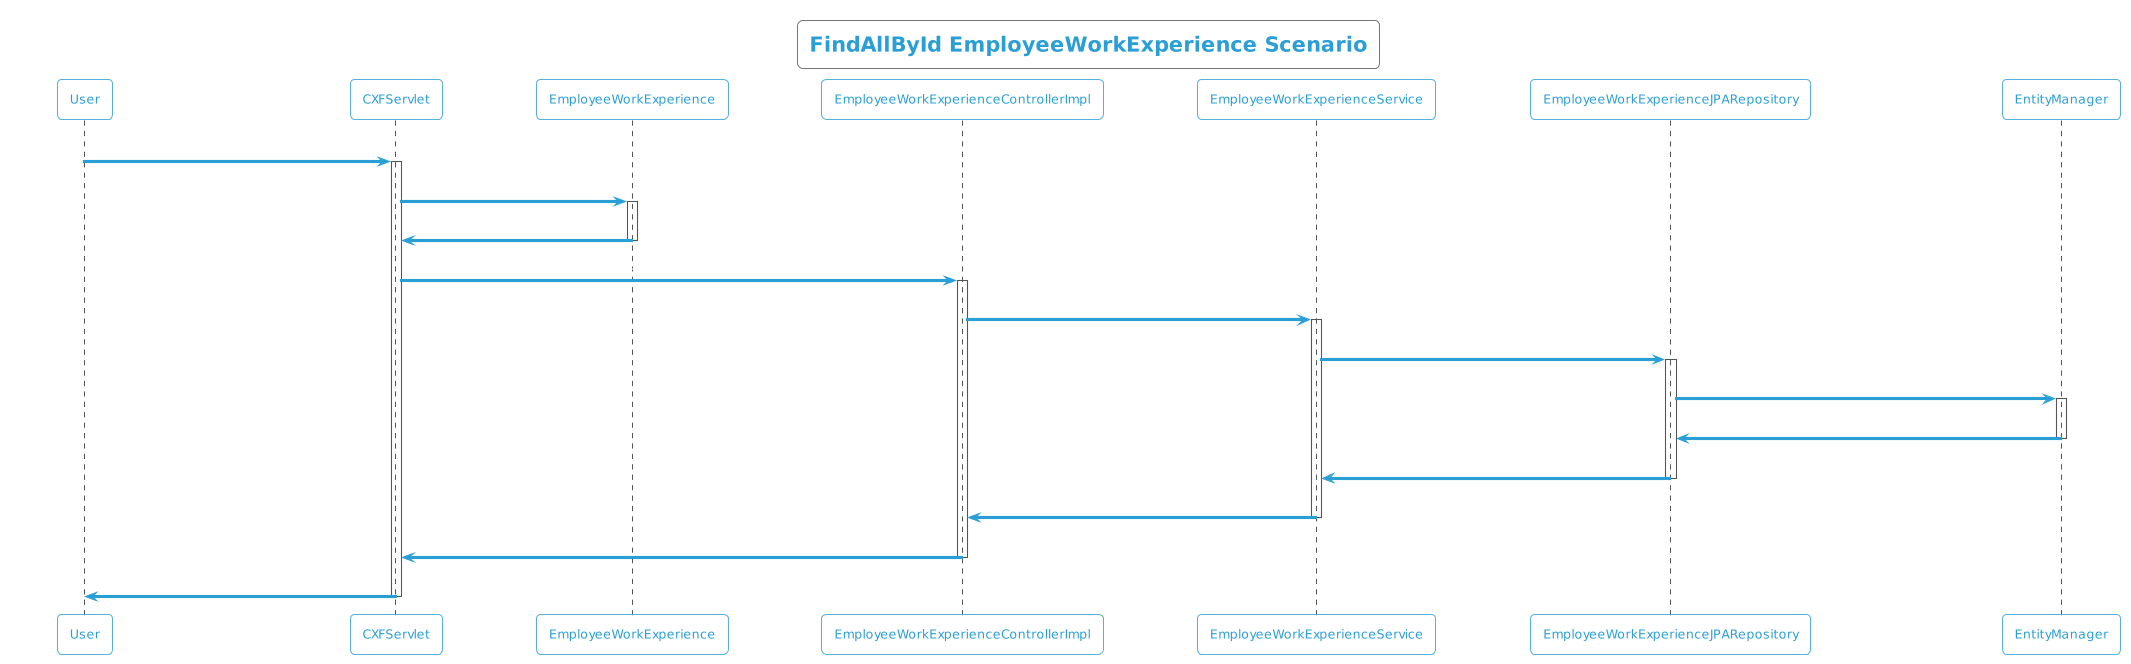

The diagram above was rendered by PlantUML. Its source (embedded in the PNG):
@startuml
!theme cyborg-outline
title FindAllById EmployeeWorkExperience Scenario
participant User
User -> CXFServlet: GET, EmployeeWorkExperience
activate CXFServlet
CXFServlet -> EmployeeWorkExperience: << findAllById >>
activate EmployeeWorkExperience
EmployeeWorkExperience -> CXFServlet: << instance >>
deactivate EmployeeWorkExperience
CXFServlet -> EmployeeWorkExperienceControllerImpl: findAllById(:List<EmployeeWorkExperience> id)
activate EmployeeWorkExperienceControllerImpl
EmployeeWorkExperienceControllerImpl -> EmployeeWorkExperienceService: findAllById(:List<EmployeeWorkExperience> id)
activate EmployeeWorkExperienceService
EmployeeWorkExperienceService -> EmployeeWorkExperienceJPARepository: findAllById(:List<EmployeeWorkExperience> id)
activate EmployeeWorkExperienceJPARepository
EmployeeWorkExperienceJPARepository -> EntityManager: response(:List<EmployeeWorkExperience>findAllById)
activate EntityManager
EntityManager -> EmployeeWorkExperienceJPARepository: << persisted List EmployeeWorkExperience >>
deactivate EntityManager
EmployeeWorkExperienceJPARepository -> EmployeeWorkExperienceService: << persisted List EmployeeWorkExperience >>
deactivate EmployeeWorkExperienceJPARepository
EmployeeWorkExperienceService -> EmployeeWorkExperienceControllerImpl: << persisted List EmployeeWorkExperience >>
deactivate EmployeeWorkExperienceService
EmployeeWorkExperienceControllerImpl -> CXFServlet: << persisted List EmployeeWorkExperience >>
deactivate EmployeeWorkExperienceControllerImpl
CXFServlet -> User: marshalled EmployeeWorkExperience XML
deactivate CXFServlet
@enduml